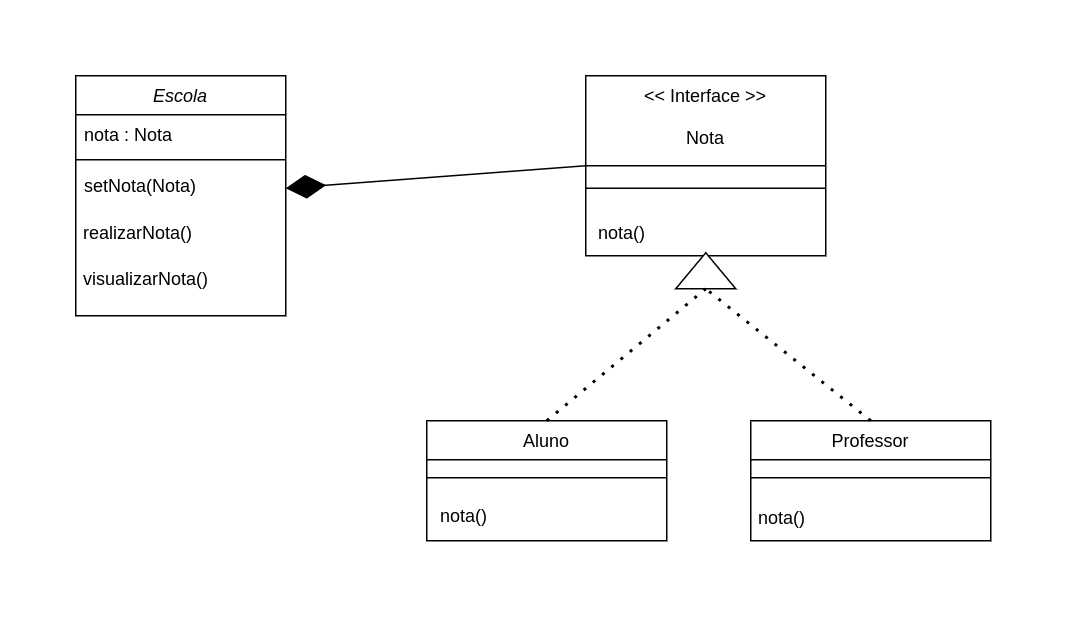

The diagram above was exported from draw.io. Its source (the exported page's mxGraphModel, read from the mxfile embedded in the PNG):
<mxGraphModel dx="1434" dy="771" grid="1" gridSize="10" guides="1" tooltips="1" connect="1" arrows="1" fold="1" page="1" pageScale="1" pageWidth="827" pageHeight="1169" math="0" shadow="0">
  <root>
    <mxCell id="WIyWlLk6GJQsqaUBKTNV-0" />
    <mxCell id="WIyWlLk6GJQsqaUBKTNV-1" parent="WIyWlLk6GJQsqaUBKTNV-0" />
    <mxCell id="zkfFHV4jXpPFQw0GAbJ--0" value="Escola" style="swimlane;fontStyle=2;align=center;verticalAlign=top;childLayout=stackLayout;horizontal=1;startSize=26;horizontalStack=0;resizeParent=1;resizeLast=0;collapsible=1;marginBottom=0;rounded=0;shadow=0;strokeWidth=1;" parent="WIyWlLk6GJQsqaUBKTNV-1" vertex="1">
      <mxGeometry x="100" y="130" width="140" height="160" as="geometry">
        <mxRectangle x="230" y="140" width="160" height="26" as="alternateBounds" />
      </mxGeometry>
    </mxCell>
    <mxCell id="zkfFHV4jXpPFQw0GAbJ--1" value="nota : Nota" style="text;align=left;verticalAlign=top;spacingLeft=4;spacingRight=4;overflow=hidden;rotatable=0;points=[[0,0.5],[1,0.5]];portConstraint=eastwest;" parent="zkfFHV4jXpPFQw0GAbJ--0" vertex="1">
      <mxGeometry y="26" width="140" height="26" as="geometry" />
    </mxCell>
    <mxCell id="zkfFHV4jXpPFQw0GAbJ--4" value="" style="line;html=1;strokeWidth=1;align=left;verticalAlign=middle;spacingTop=-1;spacingLeft=3;spacingRight=3;rotatable=0;labelPosition=right;points=[];portConstraint=eastwest;" parent="zkfFHV4jXpPFQw0GAbJ--0" vertex="1">
      <mxGeometry y="52" width="140" height="8" as="geometry" />
    </mxCell>
    <mxCell id="zkfFHV4jXpPFQw0GAbJ--5" value="setNota(Nota)" style="text;align=left;verticalAlign=top;spacingLeft=4;spacingRight=4;overflow=hidden;rotatable=0;points=[[0,0.5],[1,0.5]];portConstraint=eastwest;" parent="zkfFHV4jXpPFQw0GAbJ--0" vertex="1">
      <mxGeometry y="60" width="140" height="30" as="geometry" />
    </mxCell>
    <mxCell id="9THpTpXtSTwqHYUvat2q-2" value="&amp;nbsp;realizarNota()" style="text;html=1;strokeColor=none;fillColor=none;align=left;verticalAlign=middle;whiteSpace=wrap;rounded=0;" vertex="1" parent="zkfFHV4jXpPFQw0GAbJ--0">
      <mxGeometry y="90" width="140" height="30" as="geometry" />
    </mxCell>
    <mxCell id="9THpTpXtSTwqHYUvat2q-0" value="&amp;nbsp;visualizarNota()" style="text;html=1;strokeColor=none;fillColor=none;align=left;verticalAlign=middle;whiteSpace=wrap;rounded=0;" vertex="1" parent="zkfFHV4jXpPFQw0GAbJ--0">
      <mxGeometry y="120" width="140" height="32" as="geometry" />
    </mxCell>
    <mxCell id="zkfFHV4jXpPFQw0GAbJ--6" value="Aluno" style="swimlane;fontStyle=0;align=center;verticalAlign=top;childLayout=stackLayout;horizontal=1;startSize=26;horizontalStack=0;resizeParent=1;resizeLast=0;collapsible=1;marginBottom=0;rounded=0;shadow=0;strokeWidth=1;" parent="WIyWlLk6GJQsqaUBKTNV-1" vertex="1">
      <mxGeometry x="334" y="360" width="160" height="80" as="geometry">
        <mxRectangle x="130" y="380" width="160" height="26" as="alternateBounds" />
      </mxGeometry>
    </mxCell>
    <mxCell id="zkfFHV4jXpPFQw0GAbJ--9" value="" style="line;html=1;strokeWidth=1;align=left;verticalAlign=middle;spacingTop=-1;spacingLeft=3;spacingRight=3;rotatable=0;labelPosition=right;points=[];portConstraint=eastwest;" parent="zkfFHV4jXpPFQw0GAbJ--6" vertex="1">
      <mxGeometry y="26" width="160" height="24" as="geometry" />
    </mxCell>
    <mxCell id="zkfFHV4jXpPFQw0GAbJ--10" value=" nota()" style="text;align=left;verticalAlign=top;spacingLeft=4;spacingRight=4;overflow=hidden;rotatable=0;points=[[0,0.5],[1,0.5]];portConstraint=eastwest;fontStyle=0" parent="zkfFHV4jXpPFQw0GAbJ--6" vertex="1">
      <mxGeometry y="50" width="160" height="26" as="geometry" />
    </mxCell>
    <mxCell id="zkfFHV4jXpPFQw0GAbJ--13" value="Professor" style="swimlane;fontStyle=0;align=center;verticalAlign=top;childLayout=stackLayout;horizontal=1;startSize=26;horizontalStack=0;resizeParent=1;resizeLast=0;collapsible=1;marginBottom=0;rounded=0;shadow=0;strokeWidth=1;" parent="WIyWlLk6GJQsqaUBKTNV-1" vertex="1">
      <mxGeometry x="550" y="360" width="160" height="80" as="geometry">
        <mxRectangle x="340" y="380" width="170" height="26" as="alternateBounds" />
      </mxGeometry>
    </mxCell>
    <mxCell id="zkfFHV4jXpPFQw0GAbJ--15" value="" style="line;html=1;strokeWidth=1;align=left;verticalAlign=middle;spacingTop=-1;spacingLeft=3;spacingRight=3;rotatable=0;labelPosition=right;points=[];portConstraint=eastwest;" parent="zkfFHV4jXpPFQw0GAbJ--13" vertex="1">
      <mxGeometry y="26" width="160" height="24" as="geometry" />
    </mxCell>
    <mxCell id="9THpTpXtSTwqHYUvat2q-7" value="&amp;nbsp;nota()" style="text;html=1;strokeColor=none;fillColor=none;align=left;verticalAlign=middle;whiteSpace=wrap;rounded=0;" vertex="1" parent="zkfFHV4jXpPFQw0GAbJ--13">
      <mxGeometry y="50" width="160" height="30" as="geometry" />
    </mxCell>
    <mxCell id="zkfFHV4jXpPFQw0GAbJ--17" value="&lt;&lt; Interface &gt;&gt;&#10;&#10;Nota" style="swimlane;fontStyle=0;align=center;verticalAlign=top;childLayout=stackLayout;horizontal=1;startSize=60;horizontalStack=0;resizeParent=1;resizeLast=0;collapsible=1;marginBottom=0;rounded=0;shadow=0;strokeWidth=1;" parent="WIyWlLk6GJQsqaUBKTNV-1" vertex="1">
      <mxGeometry x="440" y="130" width="160" height="120" as="geometry">
        <mxRectangle x="550" y="140" width="160" height="26" as="alternateBounds" />
      </mxGeometry>
    </mxCell>
    <mxCell id="zkfFHV4jXpPFQw0GAbJ--23" value="" style="line;html=1;strokeWidth=1;align=left;verticalAlign=middle;spacingTop=-1;spacingLeft=3;spacingRight=3;rotatable=0;labelPosition=right;points=[];portConstraint=eastwest;" parent="zkfFHV4jXpPFQw0GAbJ--17" vertex="1">
      <mxGeometry y="60" width="160" height="30" as="geometry" />
    </mxCell>
    <mxCell id="9THpTpXtSTwqHYUvat2q-3" value="&amp;nbsp; nota()" style="text;html=1;strokeColor=none;fillColor=none;align=left;verticalAlign=middle;whiteSpace=wrap;rounded=0;" vertex="1" parent="zkfFHV4jXpPFQw0GAbJ--17">
      <mxGeometry y="90" width="160" height="30" as="geometry" />
    </mxCell>
    <mxCell id="9THpTpXtSTwqHYUvat2q-5" value="" style="endArrow=diamondThin;endFill=1;endSize=24;html=1;rounded=0;entryX=1;entryY=0.5;entryDx=0;entryDy=0;exitX=0;exitY=0.5;exitDx=0;exitDy=0;" edge="1" parent="WIyWlLk6GJQsqaUBKTNV-1" source="zkfFHV4jXpPFQw0GAbJ--17" target="zkfFHV4jXpPFQw0GAbJ--5">
      <mxGeometry width="160" relative="1" as="geometry">
        <mxPoint x="414" y="270" as="sourcePoint" />
        <mxPoint x="574" y="270" as="targetPoint" />
      </mxGeometry>
    </mxCell>
    <mxCell id="9THpTpXtSTwqHYUvat2q-12" value="" style="endArrow=none;dashed=1;html=1;dashPattern=1 3;strokeWidth=2;rounded=0;exitX=0.5;exitY=0;exitDx=0;exitDy=0;entryX=0;entryY=0.5;entryDx=0;entryDy=0;" edge="1" parent="WIyWlLk6GJQsqaUBKTNV-1" source="zkfFHV4jXpPFQw0GAbJ--13" target="9THpTpXtSTwqHYUvat2q-13">
      <mxGeometry width="50" height="50" relative="1" as="geometry">
        <mxPoint x="590" y="340" as="sourcePoint" />
        <mxPoint x="530" y="270" as="targetPoint" />
        <Array as="points" />
      </mxGeometry>
    </mxCell>
    <mxCell id="9THpTpXtSTwqHYUvat2q-13" value="" style="triangle;whiteSpace=wrap;html=1;rotation=-90;" vertex="1" parent="WIyWlLk6GJQsqaUBKTNV-1">
      <mxGeometry x="508" y="240" width="24" height="40" as="geometry" />
    </mxCell>
    <mxCell id="9THpTpXtSTwqHYUvat2q-14" value="" style="endArrow=none;dashed=1;html=1;dashPattern=1 3;strokeWidth=2;rounded=0;exitX=0.5;exitY=0;exitDx=0;exitDy=0;entryX=0;entryY=0.5;entryDx=0;entryDy=0;" edge="1" parent="WIyWlLk6GJQsqaUBKTNV-1" source="zkfFHV4jXpPFQw0GAbJ--6" target="9THpTpXtSTwqHYUvat2q-13">
      <mxGeometry width="50" height="50" relative="1" as="geometry">
        <mxPoint x="520" y="358" as="sourcePoint" />
        <mxPoint x="400" y="260" as="targetPoint" />
        <Array as="points" />
      </mxGeometry>
    </mxCell>
  </root>
</mxGraphModel>